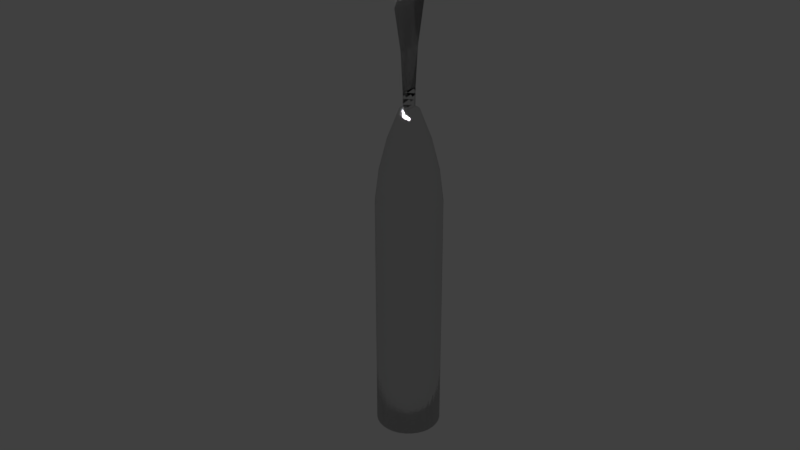 # Source: Keratome.blend  (saved by Blender 2.79.0; exported with 4.5.12 LTS)
import bpy
from mathutils import Matrix  # noqa: F401  (used for matrix-valued properties, if any)

bpy.ops.wm.read_factory_settings(use_empty=True)
scene = bpy.context.scene
scene.name = 'Scene'

# ---- collections
col_collection_1 = bpy.data.collections.new('Collection 1'); scene.collection.children.link(col_collection_1)

# ---- materials (node trees are filled in below, after node groups)
mat_material = bpy.data.materials.new('Material')
mat_material.alpha_threshold = 0.0
mat_material.roughness = 0.5

# ---- material node trees
mat_material.use_nodes = True; mat_material.node_tree.nodes.clear()
_N = mat_material.node_tree.nodes; _L = mat_material.node_tree.links
n0 = _N.new('ShaderNodeMixShader'); n0.name = 'Mix Shader'; n0.location = (154, 796)
n0.inputs[0].default_value = 0.15
n1 = _N.new('ShaderNodeBsdfAnisotropic'); n1.name = 'Glossy BSDF'; n1.location = (-54, 875)
n1.distribution = 'BECKMANN'
n1.inputs[1].default_value = 0.1414
n2 = _N.new('ShaderNodeBsdfDiffuse'); n2.name = 'Diffuse BSDF'; n2.location = (-53, 699)
n2.inputs[0].default_value = (0.005182, 0.005182, 0.005182, 1.0)
n3 = _N.new('ShaderNodeMath'); n3.name = 'Math'; n3.location = (170, 628)
n3.operation = 'DIVIDE'
n3.inputs[1].default_value = 70.8
n4 = _N.new('ShaderNodeTexNoise'); n4.name = 'Noise Texture'; n4.location = (-50, 558)
n4.inputs[2].default_value = 150.0
n5 = _N.new('ShaderNodeOutputMaterial'); n5.name = 'Material Output'; n5.location = (378, 735)
n6 = _N.new('ShaderNodeDisplacement'); n6.name = 'Displacement'; n6.location = (0, 0)
n6.inputs[1].default_value = 0.0
n6.inputs[2].default_value = 0.1
_L.new(n1.outputs[0], n0.inputs[1])
_L.new(n2.outputs[0], n0.inputs[2])
_L.new(n4.outputs[0], n3.inputs[0])
_L.new(n0.outputs[0], n5.inputs[0])
_L.new(n3.outputs[0], n6.inputs[0])
_L.new(n6.outputs[0], n5.inputs[2])
n5.is_active_output = True

# ---- world
world_world = bpy.data.worlds.new('World'); scene.world = world_world
world_world.color = (0.05088, 0.05088, 0.05088)
world_world.use_sun_shadow = False
world_world.sun_shadow_jitter_overblur = 0.0
world_world.cycles.sampling_method = 'MANUAL'

# ---- meshes
me_cube_002 = bpy.data.meshes.new('Cube.002')
me_cube_002.from_pydata([(2.934, -1.067, -2.141), (2.422, -0.8287, -2.124), (2.935, -1.07, -2.086), (2.423, -0.8314, -2.069), (2.931, -1.082, -2.032), (2.419, -0.8439, -2.015), (2.922, -1.104, -1.982), (2.41, -0.8656, -1.965), (2.91, -1.134, -1.937), (2.398, -0.8958, -1.92), (2.894, -1.171, -1.9), (2.382, -0.9332, -1.883), (2.875, -1.215, -1.871), (2.362, -0.9764, -1.854), (2.853, -1.262, -1.852), (2.341, -1.024, -1.835), (2.83, -1.312, -1.843), (2.318, -1.074, -1.826), (2.807, -1.362, -1.845), (2.295, -1.124, -1.829), (2.784, -1.411, -1.858), (2.272, -1.172, -1.842), (2.762, -1.456, -1.882), (2.25, -1.218, -1.865), (2.742, -1.496, -1.914), (2.23, -1.258, -1.898), (2.725, -1.529, -1.955), (2.213, -1.291, -1.938), (2.712, -1.555, -2.002), (2.2, -1.317, -1.986), (2.702, -1.572, -2.054), (2.19, -1.333, -2.038), (2.697, -1.579, -2.109), (2.185, -1.341, -2.092), (2.697, -1.576, -2.164), (2.185, -1.338, -2.148), (2.701, -1.564, -2.218), (2.189, -1.325, -2.201), (2.709, -1.542, -2.268), (2.197, -1.304, -2.252), (2.722, -1.512, -2.313), (2.21, -1.273, -2.296), (2.738, -1.474, -2.351), (2.226, -1.236, -2.334), (2.757, -1.431, -2.379), (2.245, -1.193, -2.363), (2.779, -1.384, -2.398), (2.267, -1.145, -2.382), (2.802, -1.334, -2.407), (2.289, -1.096, -2.39), (2.825, -1.284, -2.405), (2.313, -1.046, -2.388), (2.848, -1.235, -2.392), (2.336, -0.9969, -2.375), (2.87, -1.19, -2.368), (2.358, -0.9516, -2.352), (2.89, -1.15, -2.336), (2.377, -0.9114, -2.319), (2.906, -1.116, -2.295), (2.394, -0.8779, -2.278), (2.92, -1.091, -2.248), (2.408, -0.8524, -2.231), (2.929, -1.074, -2.196), (2.417, -0.8357, -2.179), (0.1671, 0.001308, -2.026), (0.1669, 0.002131, -2.042), (0.1659, -0.002415, -2.01), (0.1633, -0.008896, -1.995), (0.1596, -0.01788, -1.981), (0.1548, -0.02904, -1.97), (0.1491, -0.04192, -1.962), (0.1427, -0.05604, -1.956), (0.1359, -0.07086, -1.953), (0.1289, -0.08581, -1.954), (0.122, -0.1003, -1.958), (0.1155, -0.1138, -1.965), (0.1096, -0.1258, -1.975), (0.1046, -0.1358, -1.987), (0.1006, -0.1434, -2.001), (0.09777, -0.1483, -2.016), (0.09626, -0.1505, -2.033), (0.0961, -0.1496, -2.049), (0.09731, -0.1459, -2.065), (0.09983, -0.1394, -2.08), (0.1036, -0.1304, -2.094), (0.1084, -0.1193, -2.105), (0.1141, -0.1064, -2.113), (0.1205, -0.09227, -2.119), (0.1273, -0.07745, -2.122), (0.1343, -0.06251, -2.121), (0.1412, -0.04801, -2.117), (0.1477, -0.03451, -2.11), (0.1535, -0.02254, -2.1), (0.1586, -0.01256, -2.088), (0.1626, -0.004937, -2.074), (0.1654, 2.229e-05, -2.059), (1.827, -1.157, -2.19), (1.646, -1.073, -2.184), (1.465, -0.9885, -2.178), (1.284, -0.9043, -2.172), (1.103, -0.8201, -2.166), (0.9217, -0.7359, -2.16), (0.7404, -0.6514, -2.154), (0.5091, -0.5093, -2.135), (0.2901, -0.3367, -2.105), (0.1583, -0.2058, -2.078), (0.09731, -0.1459, -2.065), (0.09983, -0.1394, -2.08), (0.1618, -0.1969, -2.098), (0.2956, -0.3227, -2.137), (0.5166, -0.4901, -2.18), (0.7489, -0.6297, -2.204), (0.9302, -0.7141, -2.21), (1.111, -0.7983, -2.216), (1.292, -0.8825, -2.222), (1.473, -0.9667, -2.228), (1.654, -1.051, -2.234), (1.835, -1.135, -2.24), (1.996, -0.7832, -2.34), (1.815, -0.699, -2.334), (1.634, -0.6148, -2.328), (1.453, -0.5306, -2.322), (1.272, -0.4464, -2.316), (1.091, -0.3622, -2.31), (0.9093, -0.2779, -2.304), (0.6581, -0.1797, -2.268), (0.3985, -0.09688, -2.201), (0.2267, -0.05439, -2.138), (0.1477, -0.03451, -2.11), (0.1535, -0.02254, -2.1), (0.2347, -0.03813, -2.125), (0.4112, -0.07111, -2.18), (0.6755, -0.1442, -2.239), (0.929, -0.2377, -2.272), (1.11, -0.322, -2.278), (1.291, -0.4062, -2.284), (1.472, -0.4904, -2.29), (1.653, -0.5746, -2.295), (1.834, -0.6588, -2.301), (2.015, -0.743, -2.307), (2.02, -0.7648, -1.871), (1.839, -0.6806, -1.865), (1.658, -0.5964, -1.859), (1.476, -0.5122, -1.853), (1.295, -0.428, -1.847), (1.114, -0.3438, -1.842), (0.9331, -0.2595, -1.836), (0.6792, -0.1634, -1.854), (0.4138, -0.08508, -1.9), (0.2364, -0.04695, -1.949), (0.1548, -0.02904, -1.97), (0.1491, -0.04192, -1.962), (0.2286, -0.06446, -1.937), (0.4015, -0.1128, -1.882), (0.6623, -0.2016, -1.829), (0.914, -0.3027, -1.807), (1.095, -0.387, -1.813), (1.276, -0.4712, -1.819), (1.457, -0.5554, -1.825), (1.638, -0.6396, -1.83), (1.819, -0.7238, -1.836), (2.0, -0.808, -1.842), (1.838, -1.148, -1.974), (1.657, -1.064, -1.968), (1.476, -0.98, -1.962), (1.295, -0.8958, -1.956), (1.114, -0.8116, -1.95), (0.9327, -0.7274, -1.944), (0.7514, -0.643, -1.938), (0.5188, -0.5018, -1.945), (0.2972, -0.3313, -1.966), (0.1628, -0.2023, -1.99), (0.1006, -0.1434, -2.001), (0.09777, -0.1483, -2.016), (0.159, -0.2091, -2.011), (0.2911, -0.3419, -2.0), (0.5105, -0.5165, -1.991), (0.742, -0.6596, -1.99), (0.9232, -0.744, -1.996), (1.104, -0.8283, -2.002), (1.285, -0.9125, -2.008), (1.466, -0.9967, -2.014), (1.647, -1.081, -2.02), (1.828, -1.165, -2.026), (1.905, -0.977, -2.37), (1.724, -0.8928, -2.364), (1.543, -0.8086, -2.358), (1.362, -0.7244, -2.352), (1.181, -0.6402, -2.346), (0.9995, -0.5559, -2.34), (0.8182, -0.4716, -2.334), (0.5778, -0.3506, -2.294), (0.3401, -0.2212, -2.221), (0.1898, -0.1329, -2.151), (0.1205, -0.09227, -2.119), (0.1273, -0.07745, -2.122), (0.1991, -0.1127, -2.154), (0.3547, -0.1893, -2.226), (0.5979, -0.3067, -2.302), (0.841, -0.4219, -2.343), (1.022, -0.5062, -2.349), (1.203, -0.5904, -2.355), (1.384, -0.6746, -2.361), (1.565, -0.7588, -2.367), (1.746, -0.843, -2.373), (1.927, -0.9272, -2.378), (2.061, -0.663, -2.057), (1.88, -0.5788, -2.051), (1.699, -0.4946, -2.045), (1.518, -0.4104, -2.04), (1.337, -0.3262, -2.034), (1.156, -0.242, -2.028), (0.9744, -0.1578, -2.022), (0.7156, -0.07365, -2.019), (0.4403, -0.01976, -2.02), (0.2531, -0.005719, -2.024), (0.1671, 0.001308, -2.026), (0.1659, -0.002415, -2.01), (0.2515, -0.01078, -2.002), (0.4377, -0.02777, -1.985), (0.712, -0.08467, -1.971), (0.9703, -0.1702, -1.968), (1.152, -0.2545, -1.974), (1.333, -0.3387, -1.98), (1.514, -0.4229, -1.986), (1.695, -0.5071, -1.992), (1.876, -0.5913, -1.998), (2.057, -0.6755, -2.004), (1.91, -1.004, -1.83), (1.729, -0.9197, -1.824), (1.548, -0.8355, -1.818), (1.367, -0.7513, -1.812), (1.186, -0.6671, -1.806), (1.005, -0.5829, -1.8), (0.8233, -0.4985, -1.795), (0.5822, -0.3743, -1.818), (0.3433, -0.2385, -1.874), (0.1919, -0.1438, -1.932), (0.122, -0.1003, -1.958), (0.1155, -0.1138, -1.965), (0.1831, -0.1621, -1.941), (0.3293, -0.2676, -1.889), (0.563, -0.4143, -1.838), (0.8015, -0.5438, -1.818), (0.9827, -0.6282, -1.824), (1.164, -0.7124, -1.83), (1.345, -0.7966, -1.835), (1.526, -0.8808, -1.841), (1.707, -0.965, -1.847), (1.888, -1.049, -1.853), (0.1036, -0.1304, -2.094), (0.1668, -0.1847, -2.116), (0.3036, -0.3034, -2.166), (0.5277, -0.4635, -2.219), (0.7615, -0.5996, -2.249), (0.9427, -0.684, -2.255), (1.124, -0.7682, -2.261), (1.305, -0.8524, -2.267), (1.486, -0.9366, -2.273), (1.667, -1.021, -2.279), (1.848, -1.105, -2.285), (0.1586, -0.01256, -2.088), (0.2416, -0.02456, -2.109), (0.4221, -0.0496, -2.154), (0.6905, -0.1147, -2.203), (0.9459, -0.2043, -2.231), (1.127, -0.2885, -2.237), (1.308, -0.3727, -2.243), (1.489, -0.4569, -2.249), (1.67, -0.5411, -2.255), (1.851, -0.6253, -2.261), (2.032, -0.7095, -2.267), (0.1427, -0.05604, -1.956), (0.22, -0.08365, -1.929), (0.3878, -0.1432, -1.87), (0.6434, -0.2434, -1.812), (0.8925, -0.3501, -1.788), (1.074, -0.4344, -1.794), (1.255, -0.5186, -1.8), (1.436, -0.6028, -1.805), (1.617, -0.687, -1.811), (1.798, -0.7712, -1.817), (1.979, -0.8554, -1.823), (0.09626, -0.1505, -2.033), (0.1569, -0.2119, -2.033), (0.2879, -0.3465, -2.035), (0.506, -0.5227, -2.039), (0.7369, -0.6667, -2.045), (0.9181, -0.7511, -2.051), (1.099, -0.8353, -2.057), (1.28, -0.9195, -2.063), (1.461, -1.004, -2.069), (1.642, -1.088, -2.075), (1.823, -1.172, -2.08), (0.1343, -0.06251, -2.121), (0.2086, -0.09243, -2.153), (0.3697, -0.1571, -2.225), (0.6186, -0.2625, -2.3), (0.8644, -0.3718, -2.341), (1.046, -0.4561, -2.347), (1.227, -0.5403, -2.353), (1.408, -0.6245, -2.358), (1.589, -0.7087, -2.364), (1.77, -0.7929, -2.37), (1.951, -0.8771, -2.376), (0.1633, -0.008896, -1.995), (0.248, -0.01958, -1.982), (0.4323, -0.04172, -1.953), (0.7045, -0.1038, -1.927), (0.9618, -0.192, -1.918), (1.143, -0.2762, -1.924), (1.324, -0.3604, -1.93), (1.505, -0.4446, -1.936), (1.686, -0.5288, -1.941), (1.867, -0.613, -1.947), (2.048, -0.6972, -1.953), (0.1096, -0.1258, -1.975), (0.1751, -0.1784, -1.955), (0.3166, -0.2934, -1.91), (0.5456, -0.4497, -1.867), (0.7817, -0.5839, -1.85), (0.963, -0.6683, -1.856), (1.144, -0.7525, -1.862), (1.325, -0.8367, -1.868), (1.506, -0.921, -1.874), (1.687, -1.005, -1.88), (1.868, -1.089, -1.886), (0.1084, -0.1193, -2.105), (0.1734, -0.1696, -2.131), (0.314, -0.2794, -2.19), (0.542, -0.4305, -2.252), (0.7776, -0.5622, -2.287), (0.9589, -0.6466, -2.293), (1.14, -0.7308, -2.298), (1.321, -0.815, -2.304), (1.502, -0.8992, -2.31), (1.683, -0.9834, -2.316), (1.864, -1.068, -2.322), (0.1626, -0.004937, -2.074), (0.247, -0.0142, -2.09), (0.4307, -0.0332, -2.124), (0.7023, -0.09213, -2.161), (0.9593, -0.1787, -2.184), (1.141, -0.2629, -2.19), (1.322, -0.3471, -2.196), (1.503, -0.4313, -2.202), (1.684, -0.5156, -2.207), (1.865, -0.5998, -2.213), (2.046, -0.684, -2.219), (0.1359, -0.07086, -1.953), (0.2107, -0.1038, -1.926), (0.3731, -0.1751, -1.864), (0.6232, -0.2872, -1.804), (0.8697, -0.3998, -1.779), (1.051, -0.4841, -1.785), (1.232, -0.5683, -1.791), (1.413, -0.6525, -1.797), (1.594, -0.7367, -1.803), (1.775, -0.8209, -1.809), (1.956, -0.9051, -1.815), (0.0961, -0.1496, -2.049), (0.1567, -0.2108, -2.056), (0.2875, -0.3447, -2.07), (0.5056, -0.5203, -2.088), (0.7364, -0.6639, -2.1), (0.9176, -0.7484, -2.106), (1.099, -0.8326, -2.112), (1.28, -0.9168, -2.118), (1.461, -1.001, -2.124), (1.642, -1.085, -2.13), (1.823, -1.169, -2.136), (0.1412, -0.04801, -2.117), (0.2179, -0.07273, -2.148), (0.3845, -0.1259, -2.216), (0.6389, -0.2196, -2.288), (0.8875, -0.3231, -2.328), (1.069, -0.4074, -2.334), (1.25, -0.4916, -2.34), (1.431, -0.5758, -2.345), (1.612, -0.6601, -2.351), (1.793, -0.7443, -2.357), (1.974, -0.8285, -2.363), (0.1596, -0.01788, -1.981), (0.243, -0.0318, -1.964), (0.4242, -0.06107, -1.924), (0.6934, -0.1304, -1.887), (0.9493, -0.2221, -1.873), (1.131, -0.3064, -1.879), (1.312, -0.3906, -1.885), (1.493, -0.4748, -1.891), (1.674, -0.559, -1.897), (1.855, -0.6432, -1.903), (2.036, -0.7274, -1.909), (0.1046, -0.1358, -1.987), (0.1682, -0.192, -1.971), (0.3058, -0.3149, -1.936), (0.5307, -0.4792, -1.903), (0.7648, -0.6174, -1.891), (0.9461, -0.7018, -1.897), (1.127, -0.786, -1.903), (1.308, -0.8703, -1.909), (1.489, -0.9545, -1.915), (1.67, -1.039, -1.921), (1.851, -1.123, -1.927), (0.1141, -0.1064, -2.113), (0.1812, -0.1521, -2.143), (0.3263, -0.2516, -2.208), (0.5589, -0.3924, -2.277), (0.7968, -0.519, -2.315), (0.9781, -0.6033, -2.321), (1.159, -0.6875, -2.327), (1.34, -0.7717, -2.333), (1.521, -0.8559, -2.339), (1.702, -0.9401, -2.345), (1.883, -1.024, -2.351), (0.1654, 2.229e-05, -2.059), (0.2509, -0.007465, -2.069), (0.4367, -0.02252, -2.09), (0.7106, -0.07746, -2.116), (0.9688, -0.1621, -2.132), (1.15, -0.2463, -2.138), (1.331, -0.3305, -2.144), (1.512, -0.4147, -2.15), (1.693, -0.4989, -2.156), (1.874, -0.5831, -2.161), (2.055, -0.6673, -2.167), (0.1289, -0.08581, -1.954), (0.2012, -0.1241, -1.927), (0.3581, -0.2073, -1.866), (0.6026, -0.3314, -1.806), (0.8463, -0.4499, -1.782), (1.028, -0.5343, -1.787), (1.209, -0.6185, -1.793), (1.39, -0.7027, -1.799), (1.571, -0.7869, -1.805), (1.752, -0.8711, -1.811), (1.933, -0.9553, -1.817), (2.06, -0.6602, -2.113), (1.879, -0.576, -2.107), (1.698, -0.4918, -2.101), (1.517, -0.4076, -2.095), (1.336, -0.3234, -2.089), (1.155, -0.2392, -2.083), (0.9739, -0.155, -2.077), (0.7151, -0.07122, -2.067), (0.44, -0.01798, -2.055), (0.2529, -0.0046, -2.046), (0.1669, 0.002131, -2.042), (-0.04649, -0.07951, -2.032), (-0.0463, -0.07937, -2.028), (0.01837, 0.05982, -2.041), (0.01856, 0.05996, -2.037), (0.0929, -0.1447, -2.037), (0.09309, -0.1445, -2.033), (0.1578, -0.005351, -2.045), (0.1579, -0.005205, -2.042), (0.01837, 0.05982, -2.041), (-0.04649, -0.07951, -2.032), (-0.0463, -0.07937, -2.028), (0.01856, 0.05996, -2.037), (-0.2758, 0.226, -2.033), (-0.3626, 0.03951, -2.021), (-0.3624, 0.03971, -2.016), (-0.2755, 0.2262, -2.028), (-0.2758, 0.226, -2.033), (-0.3626, 0.03951, -2.021), (-0.3624, 0.03971, -2.016), (-0.2755, 0.2262, -2.028), (-0.5639, 0.4372, -2.028), (-0.7093, 0.1249, -2.009), (-0.7088, 0.1253, -2.0), (-0.5635, 0.4375, -2.02), (-0.9163, 0.4121, -2.005), (0.01837, 0.05982, -2.041), (-0.04649, -0.07951, -2.032), (-0.0463, -0.07937, -2.028), (0.01856, 0.05996, -2.037), (0.1578, -0.005351, -2.045), (0.1579, -0.005205, -2.042), (0.0929, -0.1447, -2.037), (0.09309, -0.1445, -2.033), (0.01837, 0.05982, -2.041), (-0.04649, -0.07951, -2.032), (-0.0463, -0.07937, -2.028), (0.01856, 0.05996, -2.037), (-0.2758, 0.226, -2.033), (-0.3626, 0.03951, -2.021), (-0.3624, 0.03971, -2.016), (-0.2755, 0.2262, -2.028), (-0.2758, 0.226, -2.033), (-0.3626, 0.03951, -2.021), (-0.3624, 0.03971, -2.016), (-0.2755, 0.2262, -2.028), (-0.5639, 0.4372, -2.028), (-0.7093, 0.1249, -2.009), (-0.7088, 0.1253, -2.0), (-0.5635, 0.4375, -2.02), (-0.9163, 0.4121, -2.005), (0.01837, 0.05982, -2.041), (-0.04649, -0.07951, -2.032), (-0.0463, -0.07937, -2.028), (0.01856, 0.05996, -2.037), (0.1578, -0.005351, -2.045), (0.1579, -0.005205, -2.042), (0.0929, -0.1447, -2.037), (0.09309, -0.1445, -2.033), (0.01837, 0.05982, -2.041), (-0.04649, -0.07951, -2.032), (-0.0463, -0.07937, -2.028), (0.01856, 0.05996, -2.037), (-0.2758, 0.226, -2.033), (-0.3626, 0.03951, -2.021), (-0.3624, 0.03971, -2.016), (-0.2755, 0.2262, -2.028), (-0.2758, 0.226, -2.033), (-0.3626, 0.03951, -2.021), (-0.3624, 0.03971, -2.016), (-0.2755, 0.2262, -2.028), (-0.5639, 0.4372, -2.028), (-0.7093, 0.1249, -2.009), (-0.7088, 0.1253, -2.0), (-0.5635, 0.4375, -2.02), (-0.9163, 0.4121, -2.005), (-0.01406, -0.009847, -2.036), (0.08806, 0.02723, -2.043), (0.1253, -0.07502, -2.041), (0.0232, -0.1121, -2.034), (0.05563, -0.04243, -2.039), (-0.03028, -0.04468, -2.034), (0.05322, 0.04353, -2.042), (0.1415, -0.04018, -2.043), (0.05805, -0.1284, -2.035), (0.002154, 0.02499, -2.039), (0.1229, 0.01094, -2.044), (0.1091, -0.1099, -2.039), (-0.01164, -0.09581, -2.033), (0.03942, -0.07727, -2.036), (0.07185, -0.007599, -2.041), (0.02079, -0.02614, -2.037), (0.09048, -0.05872, -2.04), (0.1067, -0.02389, -2.042), (0.037, 0.008693, -2.04), (0.004571, -0.06097, -2.035), (0.07427, -0.09356, -2.038), (-0.03838, -0.0621, -2.033), (0.03579, 0.05167, -2.041), (0.1496, -0.02277, -2.044), (0.07547, -0.1365, -2.036), (-0.005954, 0.007569, -2.037), (0.1055, 0.01909, -2.044), (0.1172, -0.09243, -2.04), (0.00578, -0.104, -2.034), (0.03131, -0.09468, -2.035), (0.06374, -0.02502, -2.04), (0.003363, -0.01799, -2.037), (0.07306, -0.05058, -2.039), (-0.02217, -0.02726, -2.035), (0.07064, 0.03538, -2.042), (0.1334, -0.0576, -2.042), (0.04063, -0.1202, -2.035), (0.01026, 0.0424, -2.04), (0.1403, 0.002795, -2.045), (0.101, -0.1273, -2.038), (-0.02907, -0.08766, -2.033), (0.04753, -0.05985, -2.038), (0.07996, 0.009817, -2.042), (0.03821, -0.03429, -2.038), (0.1079, -0.06687, -2.04), (0.09859, -0.04131, -2.041), (0.1148, -0.006475, -2.043), (0.08927, -0.01575, -2.041), (0.1241, -0.03204, -2.043), (0.02889, -0.008723, -2.039), (0.04511, 0.02611, -2.041), (0.01958, 0.01684, -2.039), (0.05442, 0.0005469, -2.04), (-0.003536, -0.07839, -2.034), (0.01268, -0.04356, -2.036), (-0.01285, -0.05283, -2.035), (0.02199, -0.06912, -2.036), (0.06616, -0.111, -2.036), (0.08237, -0.07614, -2.039), (0.05684, -0.08541, -2.037), (0.09169, -0.1017, -2.038), (0.0998, -0.08429, -2.039), (0.06495, -0.068, -2.038), (0.04873, -0.1028, -2.036), (0.0301, -0.0517, -2.037), (-0.004745, -0.03541, -2.036), (-0.02096, -0.07024, -2.034), (0.06253, 0.01796, -2.041), (0.02768, 0.03426, -2.04), (0.01147, -0.0005771, -2.038), (0.1322, -0.01462, -2.044), (0.09738, 0.001671, -2.042), (0.08116, -0.03316, -2.04), (0.116, -0.04945, -2.041), (0.04632, -0.01687, -2.039), (0.01389, -0.08654, -2.035), (0.08358, -0.1191, -2.037), (-0.01387, -0.009701, -2.033), (0.08825, 0.02738, -2.039), (0.1255, -0.07487, -2.037), (0.02339, -0.112, -2.031), (0.05582, -0.04229, -2.035), (0.002343, 0.02513, -2.035), (0.1231, 0.01109, -2.04), (0.1093, -0.1097, -2.035), (-0.01145, -0.09566, -2.029), (-0.03009, -0.04453, -2.03), (0.0534, 0.04367, -2.038), (0.1417, -0.04004, -2.039), (0.05824, -0.1282, -2.032), (0.03961, -0.07712, -2.033), (0.07204, -0.007453, -2.037), (0.09067, -0.05858, -2.036), (0.02098, -0.02599, -2.034), (0.03719, 0.008839, -2.036), (0.1069, -0.02375, -2.038), (0.07446, -0.09341, -2.034), (0.004761, -0.06083, -2.032), (0.01045, 0.04255, -2.036), (0.1405, 0.002941, -2.041), (0.1012, -0.1271, -2.034), (-0.02888, -0.08751, -2.029), (-0.02198, -0.02712, -2.032), (0.07083, 0.03553, -2.039), (0.1336, -0.05745, -2.038), (0.04082, -0.1201, -2.031), (0.0315, -0.09454, -2.032), (0.06393, -0.02487, -2.036), (0.1081, -0.06672, -2.037), (0.0384, -0.03414, -2.034), (-0.005764, 0.007715, -2.034), (0.1057, 0.01923, -2.04), (0.1174, -0.09229, -2.036), (0.00597, -0.1038, -2.03), (-0.03819, -0.06195, -2.029), (0.03598, 0.05182, -2.038), (0.1498, -0.02262, -2.04), (0.07566, -0.1364, -2.032), (0.04772, -0.0597, -2.034), (0.08014, 0.009963, -2.038), (0.07325, -0.05043, -2.035), (0.003552, -0.01785, -2.033), (0.02908, -0.008577, -2.035), (0.0453, 0.02626, -2.037), (0.05461, 0.000693, -2.037), (0.01977, 0.01699, -2.035), (0.09878, -0.04116, -2.037), (0.115, -0.006329, -2.039), (0.1243, -0.03189, -2.039), (0.08946, -0.0156, -2.038), (0.06635, -0.1108, -2.033), (0.08256, -0.076, -2.035), (0.09188, -0.1016, -2.034), (0.05703, -0.08527, -2.033), (-0.003346, -0.07824, -2.03), (0.01287, -0.04341, -2.033), (0.02218, -0.06897, -2.032), (-0.01266, -0.05268, -2.031), (-0.004555, -0.03526, -2.032), (0.03029, -0.05156, -2.033), (0.01408, -0.08639, -2.031), (0.06514, -0.06785, -2.034), (0.09999, -0.08414, -2.036), (0.08377, -0.119, -2.033), (0.09757, 0.001817, -2.039), (0.1324, -0.01448, -2.04), (0.1162, -0.04931, -2.038), (0.02787, 0.0344, -2.036), (0.06272, 0.01811, -2.038), (0.04651, -0.01672, -2.035), (0.01166, -0.000431, -2.034), (0.08135, -0.03302, -2.037), (0.04892, -0.1027, -2.032), (-0.02077, -0.0701, -2.03)], [], [(0, 1, 3, 2), (2, 3, 5, 4), (4, 5, 7, 6), (6, 7, 9, 8), (8, 9, 11, 10), (10, 11, 13, 12), (12, 13, 15, 14), (14, 15, 17, 16), (16, 17, 19, 18), (18, 19, 21, 20), (20, 21, 23, 22), (22, 23, 25, 24), (24, 25, 27, 26), (26, 27, 29, 28), (28, 29, 31, 30), (30, 31, 33, 32), (32, 33, 35, 34), (34, 35, 37, 36), (36, 37, 39, 38), (38, 39, 41, 40), (40, 41, 43, 42), (42, 43, 45, 44), (44, 45, 47, 46), (46, 47, 49, 48), (48, 49, 51, 50), (50, 51, 53, 52), (52, 53, 55, 54), (54, 55, 57, 56), (56, 57, 59, 58), (58, 59, 61, 60), (107, 106, 82, 83), (60, 61, 63, 62), (62, 63, 1, 0), (0, 2, 4, 6, 8, 10, 12, 14, 16, 18, 20, 22, 24, 26, 28, 30, 32, 34, 36, 38, 40, 42, 44, 46, 48, 50, 52, 54, 56, 58, 60, 62), (129, 128, 91, 92), (151, 150, 69, 70), (173, 172, 78, 79), (195, 194, 87, 88), (217, 216, 64, 66), (239, 238, 74, 75), (250, 107, 83, 84), (261, 129, 92, 93), (272, 151, 70, 71), (283, 173, 79, 80), (294, 195, 88, 89), (305, 217, 66, 67), (316, 239, 75, 76), (327, 250, 84, 85), (338, 261, 93, 94), (349, 272, 71, 72), (360, 283, 80, 81), (371, 294, 89, 90), (382, 305, 67, 68), (393, 316, 76, 77), (404, 327, 85, 86), (415, 338, 94, 95), (426, 349, 72, 73), (106, 360, 81, 82), (128, 371, 90, 91), (150, 382, 68, 69), (172, 393, 77, 78), (194, 404, 86, 87), (216, 447, 65, 64), (447, 415, 95, 65), (238, 426, 73, 74), (21, 19, 436, 228), (228, 436, 435, 229), (229, 435, 434, 230), (230, 434, 433, 231), (231, 433, 432, 232), (232, 432, 431, 233), (233, 431, 430, 234), (234, 430, 429, 235), (235, 429, 428, 236), (236, 428, 427, 237), (237, 427, 426, 238), (1, 63, 425, 437), (437, 425, 424, 438), (438, 424, 423, 439), (439, 423, 422, 440), (440, 422, 421, 441), (441, 421, 420, 442), (442, 420, 419, 443), (443, 419, 418, 444), (444, 418, 417, 445), (445, 417, 416, 446), (446, 416, 415, 447), (3, 1, 437, 206), (206, 437, 438, 207), (207, 438, 439, 208), (208, 439, 440, 209), (209, 440, 441, 210), (210, 441, 442, 211), (211, 442, 443, 212), (212, 443, 444, 213), (213, 444, 445, 214), (214, 445, 446, 215), (215, 446, 447, 216), (47, 45, 414, 184), (184, 414, 413, 185), (185, 413, 412, 186), (186, 412, 411, 187), (187, 411, 410, 188), (188, 410, 409, 189), (189, 409, 408, 190), (190, 408, 407, 191), (191, 407, 406, 192), (192, 406, 405, 193), (193, 405, 404, 194), (29, 27, 403, 162), (162, 403, 402, 163), (163, 402, 401, 164), (164, 401, 400, 165), (165, 400, 399, 166), (166, 399, 398, 167), (167, 398, 397, 168), (168, 397, 396, 169), (169, 396, 395, 170), (170, 395, 394, 171), (171, 394, 393, 172), (11, 9, 392, 140), (140, 392, 391, 141), (141, 391, 390, 142), (142, 390, 389, 143), (143, 389, 388, 144), (144, 388, 387, 145), (145, 387, 386, 146), (146, 386, 385, 147), (147, 385, 384, 148), (148, 384, 383, 149), (149, 383, 382, 150), (55, 53, 381, 118), (118, 381, 380, 119), (119, 380, 379, 120), (120, 379, 378, 121), (121, 378, 377, 122), (122, 377, 376, 123), (123, 376, 375, 124), (124, 375, 374, 125), (125, 374, 373, 126), (126, 373, 372, 127), (127, 372, 371, 128), (37, 35, 370, 96), (96, 370, 369, 97), (97, 369, 368, 98), (98, 368, 367, 99), (99, 367, 366, 100), (100, 366, 365, 101), (101, 365, 364, 102), (102, 364, 363, 103), (103, 363, 362, 104), (104, 362, 361, 105), (105, 361, 360, 106), (19, 17, 359, 436), (436, 359, 358, 435), (435, 358, 357, 434), (434, 357, 356, 433), (433, 356, 355, 432), (432, 355, 354, 431), (431, 354, 353, 430), (430, 353, 352, 429), (429, 352, 351, 428), (428, 351, 350, 427), (427, 350, 349, 426), (63, 61, 348, 425), (425, 348, 347, 424), (424, 347, 346, 423), (423, 346, 345, 422), (422, 345, 344, 421), (421, 344, 343, 420), (420, 343, 342, 419), (419, 342, 341, 418), (418, 341, 340, 417), (417, 340, 339, 416), (416, 339, 338, 415), (45, 43, 337, 414), (414, 337, 336, 413), (413, 336, 335, 412), (412, 335, 334, 411), (411, 334, 333, 410), (410, 333, 332, 409), (409, 332, 331, 408), (408, 331, 330, 407), (407, 330, 329, 406), (406, 329, 328, 405), (405, 328, 327, 404), (27, 25, 326, 403), (403, 326, 325, 402), (402, 325, 324, 401), (401, 324, 323, 400), (400, 323, 322, 399), (399, 322, 321, 398), (398, 321, 320, 397), (397, 320, 319, 396), (396, 319, 318, 395), (395, 318, 317, 394), (394, 317, 316, 393), (9, 7, 315, 392), (392, 315, 314, 391), (391, 314, 313, 390), (390, 313, 312, 389), (389, 312, 311, 388), (388, 311, 310, 387), (387, 310, 309, 386), (386, 309, 308, 385), (385, 308, 307, 384), (384, 307, 306, 383), (383, 306, 305, 382), (53, 51, 304, 381), (381, 304, 303, 380), (380, 303, 302, 379), (379, 302, 301, 378), (378, 301, 300, 377), (377, 300, 299, 376), (376, 299, 298, 375), (375, 298, 297, 374), (374, 297, 296, 373), (373, 296, 295, 372), (372, 295, 294, 371), (35, 33, 293, 370), (370, 293, 292, 369), (369, 292, 291, 368), (368, 291, 290, 367), (367, 290, 289, 366), (366, 289, 288, 365), (365, 288, 287, 364), (364, 287, 286, 363), (363, 286, 285, 362), (362, 285, 284, 361), (361, 284, 283, 360), (17, 15, 282, 359), (359, 282, 281, 358), (358, 281, 280, 357), (357, 280, 279, 356), (356, 279, 278, 355), (355, 278, 277, 354), (354, 277, 276, 353), (353, 276, 275, 352), (352, 275, 274, 351), (351, 274, 273, 350), (350, 273, 272, 349), (61, 59, 271, 348), (348, 271, 270, 347), (347, 270, 269, 346), (346, 269, 268, 345), (345, 268, 267, 344), (344, 267, 266, 343), (343, 266, 265, 342), (342, 265, 264, 341), (341, 264, 263, 340), (340, 263, 262, 339), (339, 262, 261, 338), (43, 41, 260, 337), (337, 260, 259, 336), (336, 259, 258, 335), (335, 258, 257, 334), (334, 257, 256, 333), (333, 256, 255, 332), (332, 255, 254, 331), (331, 254, 253, 330), (330, 253, 252, 329), (329, 252, 251, 328), (328, 251, 250, 327), (25, 23, 249, 326), (326, 249, 248, 325), (325, 248, 247, 324), (324, 247, 246, 323), (323, 246, 245, 322), (322, 245, 244, 321), (321, 244, 243, 320), (320, 243, 242, 319), (319, 242, 241, 318), (318, 241, 240, 317), (317, 240, 239, 316), (7, 5, 227, 315), (315, 227, 226, 314), (314, 226, 225, 313), (313, 225, 224, 312), (312, 224, 223, 311), (311, 223, 222, 310), (310, 222, 221, 309), (309, 221, 220, 308), (308, 220, 219, 307), (307, 219, 218, 306), (306, 218, 217, 305), (51, 49, 205, 304), (304, 205, 204, 303), (303, 204, 203, 302), (302, 203, 202, 301), (301, 202, 201, 300), (300, 201, 200, 299), (299, 200, 199, 298), (298, 199, 198, 297), (297, 198, 197, 296), (296, 197, 196, 295), (295, 196, 195, 294), (33, 31, 183, 293), (293, 183, 182, 292), (292, 182, 181, 291), (291, 181, 180, 290), (290, 180, 179, 289), (289, 179, 178, 288), (288, 178, 177, 287), (287, 177, 176, 286), (286, 176, 175, 285), (285, 175, 174, 284), (284, 174, 173, 283), (15, 13, 161, 282), (282, 161, 160, 281), (281, 160, 159, 280), (280, 159, 158, 279), (279, 158, 157, 278), (278, 157, 156, 277), (277, 156, 155, 276), (276, 155, 154, 275), (275, 154, 153, 274), (274, 153, 152, 273), (273, 152, 151, 272), (59, 57, 139, 271), (271, 139, 138, 270), (270, 138, 137, 269), (269, 137, 136, 268), (268, 136, 135, 267), (267, 135, 134, 266), (266, 134, 133, 265), (265, 133, 132, 264), (264, 132, 131, 263), (263, 131, 130, 262), (262, 130, 129, 261), (41, 39, 117, 260), (260, 117, 116, 259), (259, 116, 115, 258), (258, 115, 114, 257), (257, 114, 113, 256), (256, 113, 112, 255), (255, 112, 111, 254), (254, 111, 110, 253), (253, 110, 109, 252), (252, 109, 108, 251), (251, 108, 107, 250), (23, 21, 228, 249), (249, 228, 229, 248), (248, 229, 230, 247), (247, 230, 231, 246), (246, 231, 232, 245), (245, 232, 233, 244), (244, 233, 234, 243), (243, 234, 235, 242), (242, 235, 236, 241), (241, 236, 237, 240), (240, 237, 238, 239), (5, 3, 206, 227), (227, 206, 207, 226), (226, 207, 208, 225), (225, 208, 209, 224), (224, 209, 210, 223), (223, 210, 211, 222), (222, 211, 212, 221), (221, 212, 213, 220), (220, 213, 214, 219), (219, 214, 215, 218), (218, 215, 216, 217), (49, 47, 184, 205), (205, 184, 185, 204), (204, 185, 186, 203), (203, 186, 187, 202), (202, 187, 188, 201), (201, 188, 189, 200), (200, 189, 190, 199), (199, 190, 191, 198), (198, 191, 192, 197), (197, 192, 193, 196), (196, 193, 194, 195), (31, 29, 162, 183), (183, 162, 163, 182), (182, 163, 164, 181), (181, 164, 165, 180), (180, 165, 166, 179), (179, 166, 167, 178), (178, 167, 168, 177), (177, 168, 169, 176), (176, 169, 170, 175), (175, 170, 171, 174), (174, 171, 172, 173), (13, 11, 140, 161), (161, 140, 141, 160), (160, 141, 142, 159), (159, 142, 143, 158), (158, 143, 144, 157), (157, 144, 145, 156), (156, 145, 146, 155), (155, 146, 147, 154), (154, 147, 148, 153), (153, 148, 149, 152), (152, 149, 150, 151), (57, 55, 118, 139), (139, 118, 119, 138), (138, 119, 120, 137), (137, 120, 121, 136), (136, 121, 122, 135), (135, 122, 123, 134), (134, 123, 124, 133), (133, 124, 125, 132), (132, 125, 126, 131), (131, 126, 127, 130), (130, 127, 128, 129), (39, 37, 96, 117), (117, 96, 97, 116), (116, 97, 98, 115), (115, 98, 99, 114), (114, 99, 100, 113), (113, 100, 101, 112), (112, 101, 102, 111), (111, 102, 103, 110), (110, 103, 104, 109), (109, 104, 105, 108), (108, 105, 106, 107), (449, 458, 459, 451), (450, 454, 455, 451), (454, 452, 453, 455), (452, 448, 449, 453), (450, 448, 452, 454), (455, 453, 449, 451), (459, 463, 460, 456), (450, 456, 457, 448), (451, 459, 456, 450), (448, 457, 458, 449), (462, 466, 467, 463), (457, 461, 462, 458), (458, 462, 463, 459), (456, 460, 461, 457), (466, 470, 471, 467), (460, 464, 465, 461), (463, 467, 464, 460), (461, 465, 466, 462), (471, 472, 468), (464, 468, 469, 465), (467, 471, 468, 464), (465, 469, 470, 466), (469, 472, 470), (470, 472, 471), (468, 472, 469), (475, 483, 484, 476), (473, 477, 478, 476), (477, 479, 480, 478), (479, 474, 475, 480), (473, 474, 479, 477), (478, 480, 475, 476), (484, 488, 485, 481), (473, 481, 482, 474), (476, 484, 481, 473), (474, 482, 483, 475), (487, 491, 492, 488), (482, 486, 487, 483), (483, 487, 488, 484), (481, 485, 486, 482), (491, 495, 496, 492), (485, 489, 490, 486), (488, 492, 489, 485), (486, 490, 491, 487), (496, 497, 493), (489, 493, 494, 490), (492, 496, 493, 489), (490, 494, 495, 491), (494, 497, 495), (495, 497, 496), (493, 497, 494), (500, 637, 609, 625, 600, 633, 605, 621, 501, 509, 508), (498, 501, 638, 610, 626, 601, 634, 606, 622, 503, 502, 561, 533, 549, 524, 557, 529, 545), (504, 505, 640, 612, 628, 603, 636, 608, 624, 500, 499, 563, 535, 551, 526, 559, 531, 547), (599, 562, 504, 547), (676, 637, 500, 624), (509, 506, 510, 513), (498, 560, 532, 548, 523, 556, 528, 544, 499, 507, 506), (501, 498, 506, 509), (499, 500, 508, 507), (512, 513, 517, 516), (507, 508, 512, 511), (508, 509, 513, 512), (506, 507, 511, 510), (516, 517, 521, 520), (510, 511, 515, 514), (513, 510, 514, 517), (511, 512, 516, 515), (521, 518, 522), (514, 515, 519, 518), (517, 514, 518, 521), (515, 516, 520, 519), (519, 520, 522), (520, 521, 522), (518, 519, 522), (598, 552, 526, 551), (597, 553, 527, 566), (596, 558, 525, 567), (595, 568, 539, 555), (594, 569, 540, 570), (593, 546, 530, 571), (592, 572, 538, 554), (591, 573, 541, 574), (590, 565, 537, 575), (589, 576, 535, 563), (588, 577, 542, 578), (587, 564, 536, 579), (586, 580, 531, 559), (585, 581, 543, 582), (584, 550, 534, 583), (581, 584, 583, 543), (539, 567, 584, 581), (567, 525, 550, 584), (564, 585, 582, 536), (527, 555, 585, 564), (555, 539, 581, 585), (552, 586, 559, 526), (536, 582, 586, 552), (582, 543, 580, 586), (577, 587, 579, 542), (538, 566, 587, 577), (566, 527, 564, 587), (556, 588, 578, 528), (523, 554, 588, 556), (554, 538, 577, 588), (544, 589, 563, 499), (528, 578, 589, 544), (578, 542, 576, 589), (573, 590, 575, 541), (529, 557, 590, 573), (557, 524, 565, 590), (560, 591, 574, 532), (498, 545, 591, 560), (545, 529, 573, 591), (548, 592, 554, 523), (532, 574, 592, 548), (574, 541, 572, 592), (569, 593, 571, 540), (533, 561, 593, 569), (561, 502, 546, 593), (565, 594, 570, 537), (524, 549, 594, 565), (549, 533, 569, 594), (553, 595, 555, 527), (537, 570, 595, 553), (570, 540, 568, 595), (568, 596, 567, 539), (540, 571, 596, 568), (571, 530, 558, 596), (572, 597, 566, 538), (541, 575, 597, 572), (575, 537, 553, 597), (576, 598, 551, 535), (542, 579, 598, 576), (579, 536, 552, 598), (580, 599, 547, 531), (543, 583, 599, 580), (583, 534, 562, 599), (675, 629, 603, 628), (674, 630, 604, 643), (673, 633, 600, 644), (672, 645, 616, 632), (671, 646, 617, 647), (670, 621, 605, 648), (669, 649, 615, 631), (668, 650, 618, 651), (667, 642, 614, 652), (666, 653, 612, 640), (665, 654, 619, 655), (664, 641, 613, 656), (663, 657, 608, 636), (662, 658, 620, 659), (661, 625, 609, 660), (658, 661, 660, 620), (616, 644, 661, 658), (644, 600, 625, 661), (641, 662, 659, 613), (604, 632, 662, 641), (632, 616, 658, 662), (629, 663, 636, 603), (613, 659, 663, 629), (659, 620, 657, 663), (654, 664, 656, 619), (615, 643, 664, 654), (643, 604, 641, 664), (635, 665, 655, 607), (602, 631, 665, 635), (631, 615, 654, 665), (623, 666, 640, 505), (607, 655, 666, 623), (655, 619, 653, 666), (650, 667, 652, 618), (606, 634, 667, 650), (634, 601, 642, 667), (639, 668, 651, 611), (503, 622, 668, 639), (622, 606, 650, 668), (627, 669, 631, 602), (611, 651, 669, 627), (651, 618, 649, 669), (646, 670, 648, 617), (610, 638, 670, 646), (638, 501, 621, 670), (642, 671, 647, 614), (601, 626, 671, 642), (626, 610, 646, 671), (630, 672, 632, 604), (614, 647, 672, 630), (647, 617, 645, 672), (645, 673, 644, 616), (617, 648, 673, 645), (648, 605, 633, 673), (649, 674, 643, 615), (618, 652, 674, 649), (652, 614, 630, 674), (653, 675, 628, 612), (619, 656, 675, 653), (656, 613, 629, 675), (657, 676, 624, 608), (620, 660, 676, 657), (660, 609, 637, 676), (635, 239, 238), (602, 635, 238), (316, 607, 393), (393, 607, 172), (172, 623, 173), (505, 283, 173), (283, 504, 360), (360, 562, 106), (562, 534, 106), (107, 534, 250), (250, 550, 327), (327, 550, 404), (503, 452, 639), (194, 525, 195), (525, 294, 195), (294, 558, 371), (558, 128, 371), (530, 129, 128), (129, 530, 261), (546, 338, 261), (338, 546, 415), (502, 447, 415), (447, 503, 216), (216, 639, 217), (217, 639, 305), (305, 611, 382), (611, 150, 382), (150, 627, 151), (627, 272, 151), (272, 602, 349), (602, 426, 349), (426, 602, 238), (607, 316, 635), (546, 502, 415), (530, 546, 261), (505, 504, 283), (360, 504, 562), (316, 239, 635), (250, 534, 550), (194, 404, 525), (525, 558, 294), (558, 530, 128), (534, 107, 106), (607, 623, 172), (502, 503, 447), (216, 503, 639), (305, 639, 611), (611, 627, 150), (627, 602, 272), (404, 550, 525), (623, 505, 173), (639, 452, 611), (611, 452, 627), (627, 452, 602), (602, 452, 635), (635, 452, 607), (607, 452, 623), (623, 452, 505), (452, 504, 505), (504, 454, 562), (562, 454, 534), (534, 454, 550), (550, 454, 525), (525, 454, 558), (558, 454, 530), (530, 454, 546), (546, 454, 502), (452, 454, 504), (452, 479, 477, 454)])
me_cube_002.polygons.foreach_set('use_smooth', [True] * 686)
me_cube_002.materials.append(mat_material)
me_cube_002.use_remesh_preserve_volume = False
me_cube_002.use_remesh_preserve_attributes = False
me_cube_002.use_mirror_vertex_groups = False
me_cube_002.update()

# ---- objects
ob_cube = bpy.data.objects.new('Cube', me_cube_002)

# ---- transforms, parenting, visibility, modifiers, constraints
ob_cube.location = (2.03, -0.1039, 2.89)
ob_cube.rotation_euler = (1.501, 1.134, 1.45)
ob_cube.lineart.crease_threshold = 0.0

# ---- collection membership
col_collection_1.objects.link(ob_cube)

# ---- scene / render settings (as saved in the file)
scene.frame_start = 1; scene.frame_end = 250; scene.frame_set(1)
scene.render.engine = 'CYCLES'
scene.render.resolution_percentage = 50
scene.render.dither_intensity = 0.0
scene.cycles.use_denoising = False
scene.cycles.samples = 128
scene.cycles.sampling_pattern = 'TABULATED_SOBOL'
scene.cycles.use_adaptive_sampling = False
scene.cycles.use_light_tree = False
scene.cycles.blur_glossy = 0.0
scene.cycles.sample_clamp_indirect = 0.0
scene.view_settings.view_transform = 'Standard'
bpy.context.view_layer.update()

# ---- added for rendering (the .blend has no active camera and no usable light): camera, sun
cam_auto = bpy.data.cameras.new('AutoCamera')
cam_auto.lens = 50.0
cam_auto.sensor_width = 36.0
cam_auto.clip_end = 1000.0
ob_auto_camera = bpy.data.objects.new('AutoCamera', cam_auto)
scene.collection.objects.link(ob_auto_camera)
ob_auto_camera.location = (5.1961, -6.35014, 5.85406)
ob_auto_camera.rotation_euler = (1.09748, -7.21219e-08, 0.694738)
scene.camera = ob_auto_camera
light_auto_sun = bpy.data.lights.new('AutoSun', 'SUN')
light_auto_sun.energy = 3.0
light_auto_sun.angle = 0.0523599
ob_auto_sun = bpy.data.objects.new('AutoSun', light_auto_sun)
scene.collection.objects.link(ob_auto_sun)
ob_auto_sun.rotation_euler = (0.872665, 0.174533, 0.523599)
bpy.context.view_layer.update()
